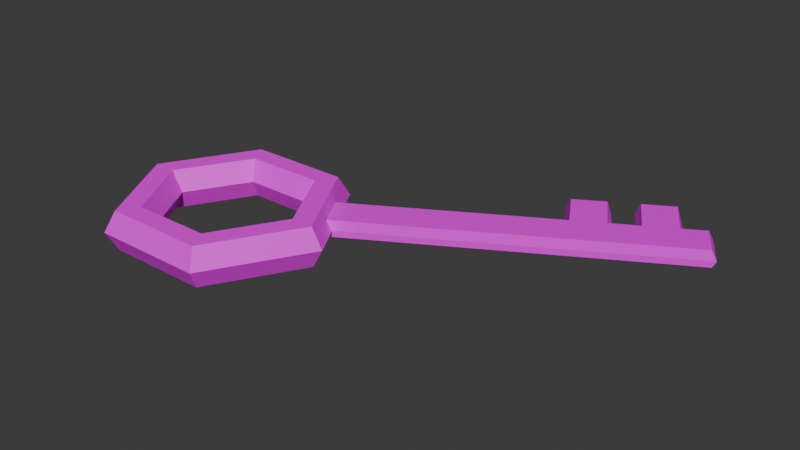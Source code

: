 # Source: Obj_Key_Normal_A_.blend  (saved by Blender 4.5.88; exported with 4.5.12 LTS)
import bpy
from mathutils import Matrix  # noqa: F401  (used for matrix-valued properties, if any)

bpy.ops.wm.read_factory_settings(use_empty=True)
scene = bpy.context.scene
scene.name = 'Scene'

# ---- collections
col_collection = bpy.data.collections.new('Collection'); scene.collection.children.link(col_collection)

# ---- images (referenced by path relative to the original .blend; pixels are not part of the script)
import os
ASSET_DIR = os.environ.get("B2B_ASSET_DIR", "")  # directory of the original .blend (textures are referenced by path, not embedded)
HERE = os.path.dirname(os.path.abspath(__file__))  # packed textures are extracted next to this script under _unpacked/

def load_image(name, relpath, width, height, colorspace="sRGB"):
    """Load a texture the original file referenced (path relative to the .blend, or extracted next to this script)."""
    p = next((c for c in (os.path.join(HERE, relpath), os.path.join(ASSET_DIR, relpath)) if relpath and os.path.exists(c)), "")
    if p:
        img = bpy.data.images.load(p, check_existing=True)
        img.name = name
    else:  # same state as the original file: an image datablock whose file is absent (Cycles renders it pink)
        img = bpy.data.images.new(name, width, height)
        img.source = "FILE"
        img.filepath = "//" + (relpath or name)
    img.colorspace_settings.name = colorspace
    return img
img_color_palette_png = load_image('Color_palette.png', 'Color_palette.png', 1024, 1024, 'sRGB')

# ---- materials (node trees are filled in below, after node groups)
mat_material_002 = bpy.data.materials.new('Material.002')

# ---- material node trees
mat_material_002.use_nodes = True; mat_material_002.node_tree.nodes.clear()
_N = mat_material_002.node_tree.nodes; _L = mat_material_002.node_tree.links
n0 = _N.new('ShaderNodeBsdfPrincipled'); n0.name = 'Principled BSDF'; n0.location = (-200, 100)
n1 = _N.new('ShaderNodeOutputMaterial'); n1.name = 'Material Output'; n1.location = (200, 100)
n2 = _N.new('ShaderNodeTexImage'); n2.name = 'Image Texture'; n2.location = (-490, 80)
n2.image = img_color_palette_png
_L.new(n0.outputs[0], n1.inputs[0])
_L.new(n2.outputs[0], n0.inputs[0])
n1.is_active_output = True

# ---- world
world_world = bpy.data.worlds.new('World'); scene.world = world_world
world_world.use_nodes = True; world_world.node_tree.nodes.clear()
_N = world_world.node_tree.nodes; _L = world_world.node_tree.links
n0 = _N.new('ShaderNodeOutputWorld'); n0.name = 'World Output'; n0.location = (200, 100)
n1 = _N.new('ShaderNodeBackground'); n1.name = 'Background'; n1.location = (-200, 100)
n1.inputs[0].default_value = (0.05088, 0.05088, 0.05088, 1.0)
_L.new(n1.outputs[0], n0.inputs[0])
n0.is_active_output = True
world_world.color = (0.05088, 0.05088, 0.05088)
world_world.sun_shadow_jitter_overblur = 0.0

# ---- meshes
me_torus = bpy.data.meshes.new('Torus')
me_torus.from_pydata([(1.25, 0.0, 0.0), (1.125, 0.0, 0.2165), (0.875, 0.0, 0.2165), (0.75, 0.0, 3.062e-17), (0.875, 0.0, -0.2165), (1.125, 0.0, -0.2165), (0.625, 1.083, 0.0), (0.5625, 0.9743, 0.2165), (0.4375, 0.7578, 0.2165), (0.375, 0.6495, 3.062e-17), (0.4375, 0.7578, -0.2165), (0.5625, 0.9743, -0.2165), (-0.625, 1.083, 0.0), (-0.5625, 0.9743, 0.2165), (-0.4375, 0.7578, 0.2165), (-0.375, 0.6495, 3.062e-17), (-0.4375, 0.7578, -0.2165), (-0.5625, 0.9743, -0.2165), (-1.25, 1.093e-07, 0.0), (-1.125, 9.835e-08, 0.2165), (-0.875, 7.649e-08, 0.2165), (-0.75, 6.557e-08, 3.062e-17), (-0.875, 7.649e-08, -0.2165), (-1.125, 9.835e-08, -0.2165), (-0.625, -1.083, 0.0), (-0.5625, -0.9743, 0.2165), (-0.4375, -0.7578, 0.2165), (-0.375, -0.6495, 3.062e-17), (-0.4375, -0.7578, -0.2165), (-0.5625, -0.9743, -0.2165), (0.625, -1.083, 0.0), (0.5625, -0.9743, 0.2165), (0.4375, -0.7578, 0.2165), (0.375, -0.6495, 3.062e-17), (0.4375, -0.7578, -0.2165), (0.5625, -0.9743, -0.2165), (1.188, 0.0, 0.1083), (0.5937, 1.028, 0.1083), (-0.5937, 1.028, 0.1083), (-1.188, 1.038e-07, 0.1083), (-0.5937, -1.028, 0.1083), (0.5937, -1.028, 0.1083), (1.208, 0.0, -0.07217), (1.167, 0.0, -0.1443), (0.6042, 1.046, -0.07217), (0.5833, 1.01, -0.1443), (-0.6042, 1.046, -0.07217), (-0.5833, 1.01, -0.1443), (-1.208, 1.056e-07, -0.07217), (-1.167, 1.02e-07, -0.1443), (-0.6042, -1.046, -0.07217), (-0.5833, -1.01, -0.1443), (0.6042, -1.046, -0.07217), (0.5833, -1.01, -0.1443), (1.042, 0.3608, 0.0), (0.8333, 0.7217, 0.0), (0.9375, 0.3248, 0.2165), (0.75, 0.6495, 0.2165), (0.7292, 0.2526, 0.2165), (0.5833, 0.5052, 0.2165), (0.625, 0.2165, 3.062e-17), (0.5, 0.433, 3.062e-17), (0.7292, 0.2526, -0.2165), (0.5833, 0.5052, -0.2165), (0.9375, 0.3248, -0.2165), (0.75, 0.6495, -0.2165), (0.7917, 0.6856, 0.1083), (0.9896, 0.3428, 0.1083), (0.7778, 0.6736, -0.1443), (0.9722, 0.3368, -0.1443), (0.8056, 0.6976, -0.07217), (1.007, 0.3488, -0.07217), (4.19, 2.178, 6.056e-07), (3.981, 2.539, 6.056e-07), (3.94, 2.503, 0.1083), (4.137, 2.16, 0.1083), (3.953, 2.515, -0.07217), (4.155, 2.166, -0.07217), (3.013, 1.507, -0.07217), (3.048, 1.519, 3.86e-07), (2.996, 1.501, 0.1083), (2.798, 1.844, 0.1083), (2.76, 1.837, 3.86e-07), (2.812, 1.856, -0.07217), (3.329, 1.689, -0.07217), (3.613, 1.853, -0.07217), (3.923, 2.033, -0.07217), (3.312, 1.683, 0.1083), (3.596, 1.847, 0.1083), (3.906, 2.027, 0.1083), (3.155, 2.062, 4.467e-07), (3.359, 2.184, 5.013e-07), (3.75, 2.406, 5.611e-07), (3.958, 2.045, 5.611e-07), (3.648, 1.865, 5.013e-07), (3.364, 1.701, 4.467e-07), (3.708, 2.369, 0.1083), (3.398, 2.19, 0.1083), (3.114, 2.026, 0.1083), (3.722, 2.381, -0.07217), (3.412, 2.202, -0.07217), (3.128, 2.038, -0.07217), (2.874, 2.441, 0.1083), (2.559, 2.258, 0.1083), (2.888, 2.453, -0.07217), (2.573, 2.27, -0.07217), (2.495, 2.268, -0.01997), (2.891, 2.493, -0.01997), (3.095, 2.614, -0.01997), (3.485, 2.836, -0.01997), (3.469, 2.784, 0.1083), (3.158, 2.605, 0.1083), (3.483, 2.796, -0.07217), (3.172, 2.617, -0.07217)], [], [(66, 37, 7, 57), (57, 7, 8, 59), (59, 8, 9, 61), (61, 9, 10, 63), (63, 10, 11, 65), (70, 44, 6, 55), (37, 38, 13, 7), (7, 13, 14, 8), (8, 14, 15, 9), (9, 15, 16, 10), (10, 16, 17, 11), (44, 46, 12, 6), (38, 39, 19, 13), (13, 19, 20, 14), (14, 20, 21, 15), (15, 21, 22, 16), (16, 22, 23, 17), (46, 48, 18, 12), (39, 40, 25, 19), (19, 25, 26, 20), (20, 26, 27, 21), (21, 27, 28, 22), (22, 28, 29, 23), (48, 50, 24, 18), (40, 41, 31, 25), (25, 31, 32, 26), (26, 32, 33, 27), (27, 33, 34, 28), (28, 34, 35, 29), (50, 52, 30, 24), (41, 36, 1, 31), (31, 1, 2, 32), (32, 2, 3, 33), (33, 3, 4, 34), (34, 4, 5, 35), (52, 42, 0, 30), (30, 0, 36, 41), (24, 30, 41, 40), (18, 24, 40, 39), (12, 18, 39, 38), (6, 12, 38, 37), (55, 6, 37, 66), (35, 5, 43, 53), (53, 43, 42, 52), (29, 35, 53, 51), (51, 53, 52, 50), (23, 29, 51, 49), (49, 51, 50, 48), (17, 23, 49, 47), (47, 49, 48, 46), (11, 17, 47, 45), (45, 47, 46, 44), (65, 11, 45, 68), (68, 45, 44, 70), (43, 69, 71, 42), (69, 68, 70, 71), (5, 64, 69, 43), (64, 65, 68, 69), (0, 54, 67, 36), (96, 89, 75, 74), (42, 71, 54, 0), (93, 86, 77, 72), (4, 62, 64, 5), (62, 63, 65, 64), (3, 60, 62, 4), (60, 61, 63, 62), (2, 58, 60, 3), (58, 59, 61, 60), (1, 56, 58, 2), (56, 57, 59, 58), (36, 67, 56, 1), (67, 66, 57, 56), (72, 73, 74, 75), (77, 76, 73, 72), (89, 93, 72, 75), (99, 92, 73, 76), (92, 96, 74, 73), (86, 99, 76, 77), (71, 70, 83, 78), (55, 66, 81, 82), (70, 55, 82, 83), (67, 54, 79, 80), (54, 71, 78, 79), (66, 67, 80, 81), (78, 83, 101, 84), (84, 101, 100, 85), (85, 100, 99, 86), (99, 100, 113, 112), (90, 98, 97, 91), (92, 99, 112, 109), (82, 81, 103, 106), (101, 90, 91, 100), (91, 97, 111, 108), (80, 79, 95, 87), (87, 95, 94, 88), (88, 94, 93, 89), (79, 78, 84, 95), (95, 84, 85, 94), (94, 85, 86, 93), (81, 80, 87, 98), (98, 87, 88, 97), (97, 88, 89, 96), (106, 103, 102, 107), (108, 111, 110, 109), (105, 106, 107, 104), (113, 108, 109, 112), (96, 92, 109, 110), (83, 82, 106, 105), (97, 96, 110, 111), (101, 83, 105, 104), (90, 101, 104, 107), (98, 90, 107, 102), (100, 91, 108, 113), (81, 98, 102, 103)])
_uv = me_torus.uv_layers.new(name='UVMap')
_uv.uv.foreach_set('vector', [0.03835, 0.7851, 0.04093, 0.7851, 0.04093, 0.789, 0.03835, 0.789, 0.03835, 0.789, 0.04093, 0.789, 0.04093, 0.7967, 0.03835, 0.7967, 0.03835, 0.7967, 0.04093, 0.7967, 0.04093, 0.8044, 0.03835, 0.8044, 0.03835, 0.7581, 0.04093, 0.7581, 0.04093, 0.7658, 0.03835, 0.7658, 0.03835, 0.7658, 0.04093, 0.7658, 0.04093, 0.7735, 0.03835, 0.7735, 0.03835, 0.7787, 0.04093, 0.7787, 0.04093, 0.7812, 0.03835, 0.7812, 0.04093, 0.7851, 0.04865, 0.7851, 0.04865, 0.789, 0.04093, 0.789, 0.04093, 0.789, 0.04865, 0.789, 0.04865, 0.7967, 0.04093, 0.7967, 0.04093, 0.7967, 0.04865, 0.7967, 0.04865, 0.8044, 0.04093, 0.8044, 0.04093, 0.7581, 0.04865, 0.7581, 0.04865, 0.7658, 0.04093, 0.7658, 0.04093, 0.7658, 0.04865, 0.7658, 0.04865, 0.7735, 0.04093, 0.7735, 0.04093, 0.7787, 0.04865, 0.7787, 0.04865, 0.7812, 0.04093, 0.7812, 0.04865, 0.7851, 0.05638, 0.7851, 0.05638, 0.789, 0.04865, 0.789, 0.04865, 0.789, 0.05638, 0.789, 0.05638, 0.7967, 0.04865, 0.7967, 0.04865, 0.7967, 0.05638, 0.7967, 0.05638, 0.8044, 0.04865, 0.8044, 0.04865, 0.7581, 0.05638, 0.7581, 0.05638, 0.7658, 0.04865, 0.7658, 0.04865, 0.7658, 0.05638, 0.7658, 0.05638, 0.7735, 0.04865, 0.7735, 0.04865, 0.7787, 0.05638, 0.7787, 0.05638, 0.7812, 0.04865, 0.7812, 0.01003, 0.7851, 0.01775, 0.7851, 0.01775, 0.789, 0.01003, 0.789, 0.01003, 0.789, 0.01775, 0.789, 0.01775, 0.7967, 0.01003, 0.7967, 0.01003, 0.7967, 0.01775, 0.7967, 0.01775, 0.8044, 0.01003, 0.8044, 0.01003, 0.7581, 0.01775, 0.7581, 0.01775, 0.7658, 0.01003, 0.7658, 0.01003, 0.7658, 0.01775, 0.7658, 0.01775, 0.7735, 0.01003, 0.7735, 0.01003, 0.7787, 0.01775, 0.7787, 0.01775, 0.7812, 0.01003, 0.7812, 0.01775, 0.7851, 0.02548, 0.7851, 0.02548, 0.789, 0.01775, 0.789, 0.01775, 0.789, 0.02548, 0.789, 0.02548, 0.7967, 0.01775, 0.7967, 0.01775, 0.7967, 0.02548, 0.7967, 0.02548, 0.8044, 0.01775, 0.8044, 0.01775, 0.7581, 0.02548, 0.7581, 0.02548, 0.7658, 0.01775, 0.7658, 0.01775, 0.7658, 0.02548, 0.7658, 0.02548, 0.7735, 0.01775, 0.7735, 0.01775, 0.7787, 0.02548, 0.7787, 0.02548, 0.7812, 0.01775, 0.7812, 0.02548, 0.7851, 0.0332, 0.7851, 0.0332, 0.789, 0.02548, 0.789, 0.02548, 0.789, 0.0332, 0.789, 0.0332, 0.7967, 0.02548, 0.7967, 0.02548, 0.7967, 0.0332, 0.7967, 0.0332, 0.8044, 0.02548, 0.8044, 0.02548, 0.7581, 0.0332, 0.7581, 0.0332, 0.7658, 0.02548, 0.7658, 0.02548, 0.7658, 0.0332, 0.7658, 0.0332, 0.7735, 0.02548, 0.7735, 0.02548, 0.7787, 0.0332, 0.7787, 0.0332, 0.7812, 0.02548, 0.7812, 0.02548, 0.7812, 0.0332, 0.7812, 0.0332, 0.7851, 0.02548, 0.7851, 0.01775, 0.7812, 0.02548, 0.7812, 0.02548, 0.7851, 0.01775, 0.7851, 0.01003, 0.7812, 0.01775, 0.7812, 0.01775, 0.7851, 0.01003, 0.7851, 0.04865, 0.7812, 0.05638, 0.7812, 0.05638, 0.7851, 0.04865, 0.7851, 0.04093, 0.7812, 0.04865, 0.7812, 0.04865, 0.7851, 0.04093, 0.7851, 0.03835, 0.7812, 0.04093, 0.7812, 0.04093, 0.7851, 0.03835, 0.7851, 0.02548, 0.7735, 0.0332, 0.7735, 0.0332, 0.7761, 0.02548, 0.7761, 0.02548, 0.7761, 0.0332, 0.7761, 0.0332, 0.7787, 0.02548, 0.7787, 0.01775, 0.7735, 0.02548, 0.7735, 0.02548, 0.7761, 0.01775, 0.7761, 0.01775, 0.7761, 0.02548, 0.7761, 0.02548, 0.7787, 0.01775, 0.7787, 0.01003, 0.7735, 0.01775, 0.7735, 0.01775, 0.7761, 0.01003, 0.7761, 0.01003, 0.7761, 0.01775, 0.7761, 0.01775, 0.7787, 0.01003, 0.7787, 0.04865, 0.7735, 0.05638, 0.7735, 0.05638, 0.7761, 0.04865, 0.7761, 0.04865, 0.7761, 0.05638, 0.7761, 0.05638, 0.7787, 0.04865, 0.7787, 0.04093, 0.7735, 0.04865, 0.7735, 0.04865, 0.7761, 0.04093, 0.7761, 0.04093, 0.7761, 0.04865, 0.7761, 0.04865, 0.7787, 0.04093, 0.7787, 0.03835, 0.7735, 0.04093, 0.7735, 0.04093, 0.7761, 0.03835, 0.7761, 0.03835, 0.7761, 0.04093, 0.7761, 0.04093, 0.7787, 0.03835, 0.7787, 0.0332, 0.7761, 0.03578, 0.7761, 0.03578, 0.7787, 0.0332, 0.7787, 0.03578, 0.7761, 0.03835, 0.7761, 0.03835, 0.7787, 0.03578, 0.7787, 0.0332, 0.7735, 0.03578, 0.7735, 0.03578, 0.7761, 0.0332, 0.7761, 0.03578, 0.7735, 0.03835, 0.7735, 0.03835, 0.7761, 0.03578, 0.7761, 0.0332, 0.7812, 0.03578, 0.7812, 0.03578, 0.7851, 0.0332, 0.7851, 0.03835, 0.7851, 0.03578, 0.7851, 0.03578, 0.7851, 0.03835, 0.7851, 0.0332, 0.7787, 0.03578, 0.7787, 0.03578, 0.7812, 0.0332, 0.7812, 0.03578, 0.7812, 0.03578, 0.7787, 0.03578, 0.7787, 0.03578, 0.7812, 0.0332, 0.7658, 0.03578, 0.7658, 0.03578, 0.7735, 0.0332, 0.7735, 0.03578, 0.7658, 0.03835, 0.7658, 0.03835, 0.7735, 0.03578, 0.7735, 0.0332, 0.7581, 0.03578, 0.7581, 0.03578, 0.7658, 0.0332, 0.7658, 0.03578, 0.7581, 0.03835, 0.7581, 0.03835, 0.7658, 0.03578, 0.7658, 0.0332, 0.7967, 0.03578, 0.7967, 0.03578, 0.8044, 0.0332, 0.8044, 0.03578, 0.7967, 0.03835, 0.7967, 0.03835, 0.8044, 0.03578, 0.8044, 0.0332, 0.789, 0.03578, 0.789, 0.03578, 0.7967, 0.0332, 0.7967, 0.03578, 0.789, 0.03835, 0.789, 0.03835, 0.7967, 0.03578, 0.7967, 0.0332, 0.7851, 0.03578, 0.7851, 0.03578, 0.789, 0.0332, 0.789, 0.03578, 0.7851, 0.03835, 0.7851, 0.03835, 0.789, 0.03578, 0.789, 0.03578, 0.7812, 0.03835, 0.7812, 0.03835, 0.7851, 0.03578, 0.7851, 0.03578, 0.7787, 0.03835, 0.7787, 0.03835, 0.7812, 0.03578, 0.7812, 0.03578, 0.7851, 0.03578, 0.7812, 0.03578, 0.7812, 0.03578, 0.7851, 0.03835, 0.7787, 0.03835, 0.7812, 0.03835, 0.7812, 0.03835, 0.7787, 0.03835, 0.7812, 0.03835, 0.7851, 0.03835, 0.7851, 0.03835, 0.7812, 0.03578, 0.7787, 0.03835, 0.7787, 0.03835, 0.7787, 0.03578, 0.7787, 0.03578, 0.7787, 0.03835, 0.7787, 0.03835, 0.7787, 0.03578, 0.7787, 0.03835, 0.7812, 0.03835, 0.7851, 0.03835, 0.7851, 0.03835, 0.7812, 0.03835, 0.7787, 0.03835, 0.7812, 0.03835, 0.7812, 0.03835, 0.7787, 0.03578, 0.7851, 0.03578, 0.7812, 0.03578, 0.7812, 0.03578, 0.7851, 0.03578, 0.7812, 0.03578, 0.7787, 0.03578, 0.7787, 0.03578, 0.7812, 0.03835, 0.7851, 0.03578, 0.7851, 0.03578, 0.7851, 0.03835, 0.7851, 0.03578, 0.7787, 0.03835, 0.7787, 0.03835, 0.7787, 0.03578, 0.7787, 0.03578, 0.7787, 0.03835, 0.7787, 0.03835, 0.7787, 0.03578, 0.7787, 0.03578, 0.7787, 0.03835, 0.7787, 0.03835, 0.7787, 0.03578, 0.7787, 0.03835, 0.7787, 0.03835, 0.7787, 0.03835, 0.7787, 0.03835, 0.7787, 0.03835, 0.7812, 0.03835, 0.7851, 0.03835, 0.7851, 0.03835, 0.7812, 0.03835, 0.7812, 0.03835, 0.7787, 0.03835, 0.7787, 0.03835, 0.7812, 0.03835, 0.7812, 0.03835, 0.7851, 0.03835, 0.7851, 0.03835, 0.7812, 0.03835, 0.7787, 0.03835, 0.7812, 0.03835, 0.7812, 0.03835, 0.7787, 0.03835, 0.7812, 0.03835, 0.7851, 0.03835, 0.7851, 0.03835, 0.7812, 0.03578, 0.7851, 0.03578, 0.7812, 0.03578, 0.7812, 0.03578, 0.7851, 0.03578, 0.7851, 0.03578, 0.7812, 0.03578, 0.7812, 0.03578, 0.7851, 0.03578, 0.7851, 0.03578, 0.7812, 0.03578, 0.7812, 0.03578, 0.7851, 0.03578, 0.7812, 0.03578, 0.7787, 0.03578, 0.7787, 0.03578, 0.7812, 0.03578, 0.7812, 0.03578, 0.7787, 0.03578, 0.7787, 0.03578, 0.7812, 0.03578, 0.7812, 0.03578, 0.7787, 0.03578, 0.7787, 0.03578, 0.7812, 0.03835, 0.7851, 0.03578, 0.7851, 0.03578, 0.7851, 0.03835, 0.7851, 0.03835, 0.7851, 0.03578, 0.7851, 0.03578, 0.7851, 0.03835, 0.7851, 0.03835, 0.7851, 0.03578, 0.7851, 0.03578, 0.7851, 0.03835, 0.7851, 0.03835, 0.7812, 0.03835, 0.7851, 0.03835, 0.7851, 0.03835, 0.7812, 0.03835, 0.7812, 0.03835, 0.7851, 0.03835, 0.7851, 0.03835, 0.7812, 0.03835, 0.7787, 0.03835, 0.7812, 0.03835, 0.7812, 0.03835, 0.7787, 0.03835, 0.7787, 0.03835, 0.7812, 0.03835, 0.7812, 0.03835, 0.7787, 0.03835, 0.7851, 0.03835, 0.7812, 0.03835, 0.7812, 0.03835, 0.7851, 0.03835, 0.7787, 0.03835, 0.7812, 0.03835, 0.7812, 0.03835, 0.7787, 0.03835, 0.7851, 0.03835, 0.7851, 0.03835, 0.7851, 0.03835, 0.7851, 0.03835, 0.7787, 0.03835, 0.7787, 0.03835, 0.7787, 0.03835, 0.7787, 0.03835, 0.7812, 0.03835, 0.7787, 0.03835, 0.7787, 0.03835, 0.7812, 0.03835, 0.7851, 0.03835, 0.7812, 0.03835, 0.7812, 0.03835, 0.7851, 0.03835, 0.7787, 0.03835, 0.7812, 0.03835, 0.7812, 0.03835, 0.7787, 0.03835, 0.7851, 0.03835, 0.7851, 0.03835, 0.7851, 0.03835, 0.7851])
me_torus.materials.append(mat_material_002)
me_torus.update()

# ---- objects
ob_torus = bpy.data.objects.new('Torus', me_torus)

# ---- transforms, parenting, visibility, modifiers, constraints
ob_torus.location = (0.0, 0.0, 0.0)

# ---- collection membership
col_collection.objects.link(ob_torus)

# ---- scene / render settings (as saved in the file)
scene.frame_start = 1; scene.frame_end = 250; scene.frame_set(1)
scene.render.engine = 'BLENDER_EEVEE_NEXT'
scene.render.bake_bias = 0.0
scene.render.bake_samples = 0
scene.cycles.sampling_pattern = 'TABULATED_SOBOL'
scene.eevee.use_volume_custom_range = False
bpy.context.view_layer.update()

# ---- added for rendering (the .blend has no active camera and no usable light): camera, sun
cam_auto = bpy.data.cameras.new('AutoCamera')
cam_auto.lens = 50.0
cam_auto.sensor_width = 36.0
cam_auto.clip_end = 1000.0
ob_auto_camera = bpy.data.objects.new('AutoCamera', cam_auto)
scene.collection.objects.link(ob_auto_camera)
ob_auto_camera.location = (7.68552, -6.58205, 4.9726)
ob_auto_camera.rotation_euler = (1.09748, -7.21219e-08, 0.694738)
scene.camera = ob_auto_camera
light_auto_sun = bpy.data.lights.new('AutoSun', 'SUN')
light_auto_sun.energy = 3.0
light_auto_sun.angle = 0.0523599
ob_auto_sun = bpy.data.objects.new('AutoSun', light_auto_sun)
scene.collection.objects.link(ob_auto_sun)
ob_auto_sun.rotation_euler = (0.872665, 0.174533, 0.523599)
bpy.context.view_layer.update()
